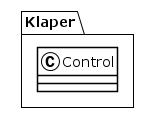

The diagram above was rendered by PlantUML. Its source (embedded in the PNG):
@startuml
!theme plain
package Klaper {
class Control {
}
}
@enduml